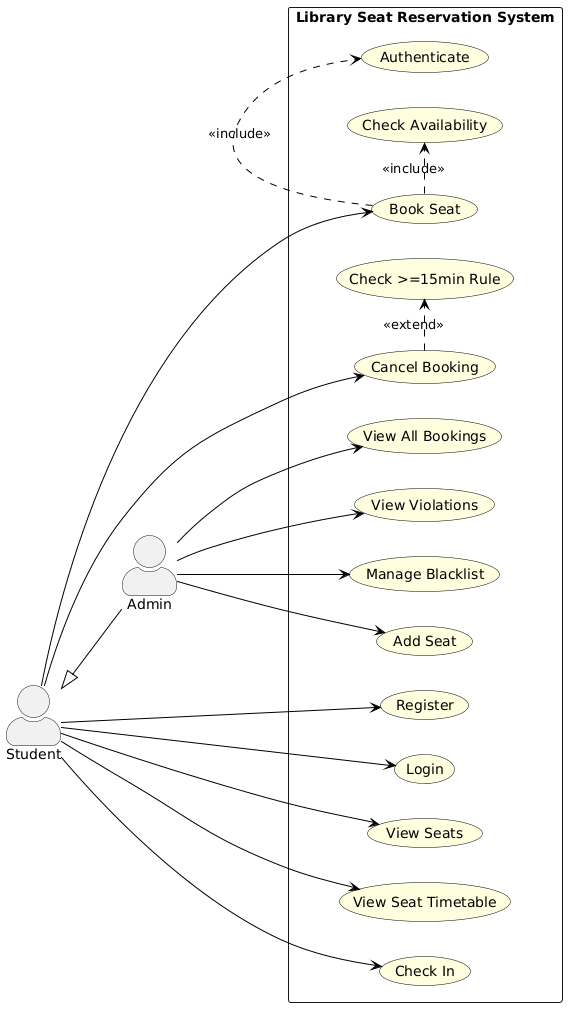

The diagram above was rendered by PlantUML. Its source (embedded in the PNG):
@startuml
left to right direction

skinparam actorStyle awesome
skinparam useCase {
  BackgroundColor LightYellow
  BorderColor Black
  ArrowColor Black
}

actor Student as S
actor Admin as A

rectangle "Library Seat Reservation System" {
  usecase "Register" as UC1
  usecase "Login" as UC2
  usecase "View Seats" as UC3
  usecase "View Seat Timetable" as UC4
  usecase "Book Seat" as UC5
  usecase "Cancel Booking" as UC6
  usecase "Check In" as UC7
  usecase "View All Bookings" as UC8
  usecase "View Violations" as UC9
  usecase "Manage Blacklist" as UC10
  usecase "Add Seat" as UC11
  usecase "Authenticate" as UC12
  usecase "Check Availability" as UC13
  usecase "Check >=15min Rule" as UC14
}

S --> UC1
S --> UC2
S --> UC3
S --> UC4
S --> UC5
S --> UC6
S --> UC7

A -up-|> S
A --> UC8
A --> UC9
A --> UC10
A --> UC11

UC5 .> UC12 : <<include>>
UC5 .> UC13 : <<include>>
UC6 .> UC14 : <<extend>>
@enduml